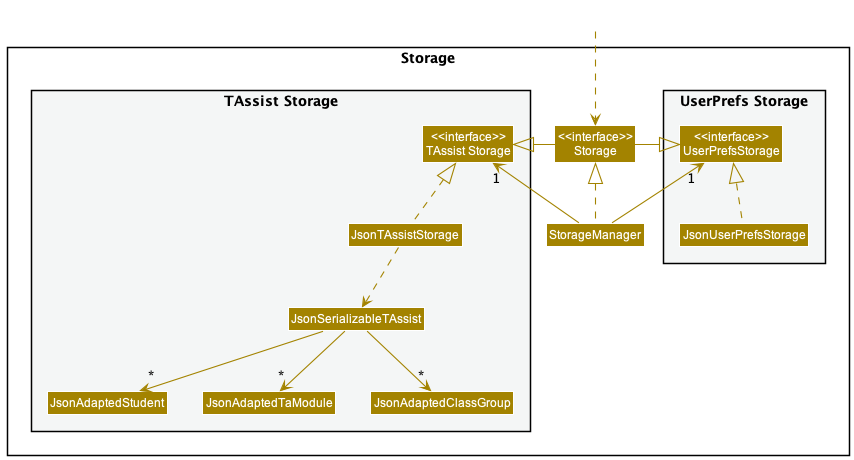

The diagram above was rendered by PlantUML. Its source (embedded in the PNG):
@startuml
!include style.puml
skinparam arrowThickness 1.1
skinparam arrowColor STORAGE_COLOR
skinparam classBackgroundColor STORAGE_COLOR

package Storage{

package "UserPrefs Storage" #F4F6F6{
Class "<<interface>>\nUserPrefsStorage" as UserPrefsStorage
Class JsonUserPrefsStorage
}

Class "<<interface>>\nStorage" as Storage
Class StorageManager

package "TAssist Storage" #F4F6F6{
Class "<<interface>>\nTAssist Storage" as TAssistStorage
Class JsonTAssistStorage
Class JsonSerializableTAssist
Class JsonAdaptedStudent
Class JsonAdaptedTaModule
Class JsonAdaptedClassGroup
}

}

Class HiddenOutside #FFFFFF
HiddenOutside ..> Storage

StorageManager .up.|> Storage
StorageManager -up-> "1" UserPrefsStorage
StorageManager -up-> "1" TAssistStorage

Storage -left-|> UserPrefsStorage
Storage -right-|> TAssistStorage

JsonUserPrefsStorage .up.|> UserPrefsStorage
JsonTAssistStorage .up.|> TAssistStorage
JsonTAssistStorage ..> JsonSerializableTAssist
JsonSerializableTAssist --> "*" JsonAdaptedStudent
JsonSerializableTAssist --> "*" JsonAdaptedTaModule
JsonSerializableTAssist --> "*" JsonAdaptedClassGroup

@enduml